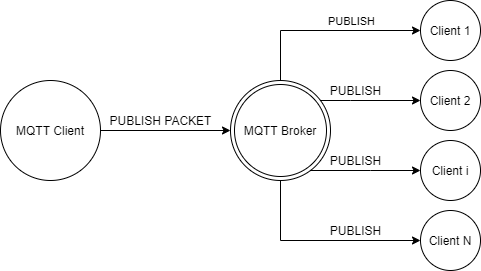

The diagram above was exported from draw.io. Its source (the exported page's mxGraphModel, read from the mxfile embedded in the PNG):
<mxGraphModel dx="1422" dy="794" grid="1" gridSize="10" guides="1" tooltips="1" connect="1" arrows="1" fold="1" page="1" pageScale="1" pageWidth="827" pageHeight="1169" math="0" shadow="0">
  <root>
    <mxCell id="0" />
    <mxCell id="1" parent="0" />
    <mxCell id="ffrB3xF3gNvUOv_udZwe-5" style="edgeStyle=orthogonalEdgeStyle;rounded=0;orthogonalLoop=1;jettySize=auto;html=1;" parent="1" source="ffrB3xF3gNvUOv_udZwe-1" target="ffrB3xF3gNvUOv_udZwe-2" edge="1">
      <mxGeometry relative="1" as="geometry">
        <Array as="points">
          <mxPoint x="410" y="370" />
          <mxPoint x="410" y="370" />
        </Array>
      </mxGeometry>
    </mxCell>
    <mxCell id="ffrB3xF3gNvUOv_udZwe-1" value="MQTT Client" style="ellipse;whiteSpace=wrap;html=1;aspect=fixed;" parent="1" vertex="1">
      <mxGeometry x="150" y="320" width="100" height="100" as="geometry" />
    </mxCell>
    <mxCell id="RxL9KMY4ejxLyp5vNfuH-7" style="edgeStyle=orthogonalEdgeStyle;rounded=0;orthogonalLoop=1;jettySize=auto;html=1;entryX=0;entryY=0.5;entryDx=0;entryDy=0;" edge="1" parent="1" source="ffrB3xF3gNvUOv_udZwe-2" target="RxL9KMY4ejxLyp5vNfuH-1">
      <mxGeometry relative="1" as="geometry">
        <Array as="points">
          <mxPoint x="430" y="270" />
        </Array>
      </mxGeometry>
    </mxCell>
    <mxCell id="RxL9KMY4ejxLyp5vNfuH-12" value="PUBLISH" style="edgeLabel;html=1;align=center;verticalAlign=middle;resizable=0;points=[];" vertex="1" connectable="0" parent="RxL9KMY4ejxLyp5vNfuH-7">
      <mxGeometry x="-0.1053" y="-1" relative="1" as="geometry">
        <mxPoint x="35" y="-11" as="offset" />
      </mxGeometry>
    </mxCell>
    <mxCell id="RxL9KMY4ejxLyp5vNfuH-8" style="edgeStyle=orthogonalEdgeStyle;rounded=0;orthogonalLoop=1;jettySize=auto;html=1;entryX=0;entryY=0.5;entryDx=0;entryDy=0;" edge="1" parent="1" source="ffrB3xF3gNvUOv_udZwe-2" target="RxL9KMY4ejxLyp5vNfuH-2">
      <mxGeometry relative="1" as="geometry">
        <Array as="points">
          <mxPoint x="500" y="340" />
          <mxPoint x="500" y="340" />
        </Array>
      </mxGeometry>
    </mxCell>
    <mxCell id="RxL9KMY4ejxLyp5vNfuH-10" style="edgeStyle=orthogonalEdgeStyle;rounded=0;orthogonalLoop=1;jettySize=auto;html=1;entryX=0;entryY=0.5;entryDx=0;entryDy=0;" edge="1" parent="1" source="ffrB3xF3gNvUOv_udZwe-2" target="RxL9KMY4ejxLyp5vNfuH-6">
      <mxGeometry relative="1" as="geometry">
        <Array as="points">
          <mxPoint x="520" y="410" />
          <mxPoint x="520" y="410" />
        </Array>
      </mxGeometry>
    </mxCell>
    <mxCell id="RxL9KMY4ejxLyp5vNfuH-11" style="edgeStyle=orthogonalEdgeStyle;rounded=0;orthogonalLoop=1;jettySize=auto;html=1;" edge="1" parent="1" source="ffrB3xF3gNvUOv_udZwe-2" target="RxL9KMY4ejxLyp5vNfuH-3">
      <mxGeometry relative="1" as="geometry">
        <Array as="points">
          <mxPoint x="430" y="480" />
        </Array>
      </mxGeometry>
    </mxCell>
    <mxCell id="ffrB3xF3gNvUOv_udZwe-2" value="MQTT Broker" style="ellipse;shape=doubleEllipse;whiteSpace=wrap;html=1;aspect=fixed;" parent="1" vertex="1">
      <mxGeometry x="380" y="320" width="100" height="100" as="geometry" />
    </mxCell>
    <mxCell id="ffrB3xF3gNvUOv_udZwe-10" value="PUBLISH PACKET" style="text;html=1;align=center;verticalAlign=middle;resizable=0;points=[];autosize=1;" parent="1" vertex="1">
      <mxGeometry x="250" y="350" width="120" height="20" as="geometry" />
    </mxCell>
    <mxCell id="RxL9KMY4ejxLyp5vNfuH-1" value="Client 1" style="ellipse;whiteSpace=wrap;html=1;aspect=fixed;" vertex="1" parent="1">
      <mxGeometry x="570" y="240" width="60" height="60" as="geometry" />
    </mxCell>
    <mxCell id="RxL9KMY4ejxLyp5vNfuH-2" value="Client 2" style="ellipse;whiteSpace=wrap;html=1;aspect=fixed;" vertex="1" parent="1">
      <mxGeometry x="570" y="310" width="60" height="60" as="geometry" />
    </mxCell>
    <mxCell id="RxL9KMY4ejxLyp5vNfuH-3" value="Client N" style="ellipse;whiteSpace=wrap;html=1;aspect=fixed;" vertex="1" parent="1">
      <mxGeometry x="570" y="450" width="60" height="60" as="geometry" />
    </mxCell>
    <mxCell id="RxL9KMY4ejxLyp5vNfuH-6" value="Client i" style="ellipse;whiteSpace=wrap;html=1;aspect=fixed;" vertex="1" parent="1">
      <mxGeometry x="570" y="380" width="60" height="60" as="geometry" />
    </mxCell>
    <mxCell id="RxL9KMY4ejxLyp5vNfuH-13" value="PUBLISH" style="text;html=1;align=center;verticalAlign=middle;resizable=0;points=[];autosize=1;" vertex="1" parent="1">
      <mxGeometry x="470" y="320" width="70" height="20" as="geometry" />
    </mxCell>
    <mxCell id="RxL9KMY4ejxLyp5vNfuH-14" value="PUBLISH" style="text;html=1;align=center;verticalAlign=middle;resizable=0;points=[];autosize=1;" vertex="1" parent="1">
      <mxGeometry x="470" y="390" width="70" height="20" as="geometry" />
    </mxCell>
    <mxCell id="RxL9KMY4ejxLyp5vNfuH-15" value="PUBLISH" style="text;html=1;align=center;verticalAlign=middle;resizable=0;points=[];autosize=1;" vertex="1" parent="1">
      <mxGeometry x="470" y="460" width="70" height="20" as="geometry" />
    </mxCell>
  </root>
</mxGraphModel>